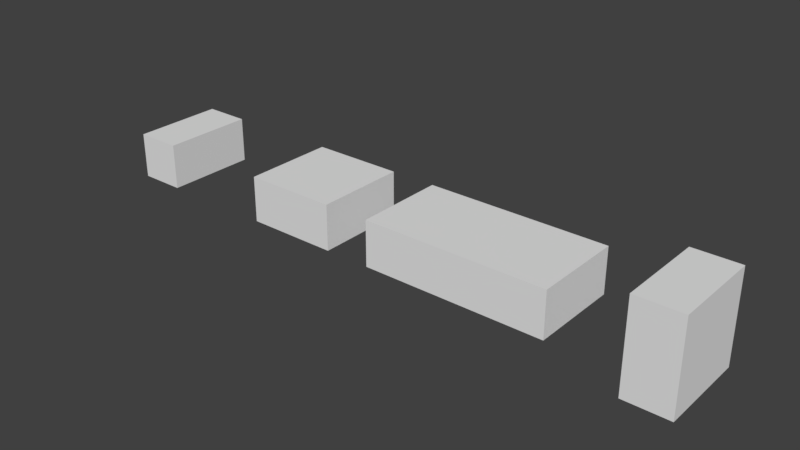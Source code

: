 # Source: obstacle.blend  (saved by Blender 2.79.0; exported with 4.5.12 LTS)
import bpy
from mathutils import Matrix  # noqa: F401  (used for matrix-valued properties, if any)

bpy.ops.wm.read_factory_settings(use_empty=True)
scene = bpy.context.scene
scene.name = 'Scene'

# ---- collections
col_collection_1 = bpy.data.collections.new('Collection 1'); scene.collection.children.link(col_collection_1)

# ---- materials (node trees are filled in below, after node groups)
mat_obstacle = bpy.data.materials.new('Obstacle')
mat_obstacle.alpha_threshold = 0.0
mat_obstacle.use_transparent_shadow = False
mat_obstacle.roughness = 0.5

# ---- material node trees

# ---- world
world_world = bpy.data.worlds.new('World'); scene.world = world_world
world_world.color = (0.05088, 0.05088, 0.05088)
world_world.use_sun_shadow = False
world_world.sun_shadow_jitter_overblur = 0.0
world_world.cycles.sampling_method = 'MANUAL'

# ---- meshes
me_tall = bpy.data.meshes.new('Tall')
me_tall.from_pydata([(-0.25, -0.5, -0.5), (-0.25, -0.5, 0.5), (-0.25, 0.5, -0.5), (-0.25, 0.5, 0.5), (0.25, -0.5, -0.5), (0.25, -0.5, 0.5), (0.25, 0.5, -0.5), (0.25, 0.5, 0.5)], [], [(0, 1, 3, 2), (2, 3, 7, 6), (6, 7, 5, 4), (4, 5, 1, 0), (2, 6, 4, 0), (7, 3, 1, 5)])
_uv = me_tall.uv_layers.new(name='UVMap')
_uv.uv.foreach_set('vector', [0.375, 0.0, 0.625, 0.0, 0.625, 0.25, 0.375, 0.25, 0.375, 0.25, 0.625, 0.25, 0.625, 0.5, 0.375, 0.5, 0.375, 0.5, 0.625, 0.5, 0.625, 0.75, 0.375, 0.75, 0.375, 0.75, 0.625, 0.75, 0.625, 1.0, 0.375, 1.0, 0.125, 0.5, 0.375, 0.5, 0.375, 0.75, 0.125, 0.75, 0.625, 0.5, 0.875, 0.5, 0.875, 0.75, 0.625, 0.75])
me_tall.materials.append(mat_obstacle)
me_tall.use_remesh_preserve_volume = False
me_tall.use_remesh_preserve_attributes = False
me_tall.use_mirror_vertex_groups = False
me_tall.update()
me_large = bpy.data.meshes.new('Large')
me_large.from_pydata([(-1.0, -0.5, -0.25), (-1.0, -0.5, 0.25), (-1.0, 0.5, -0.25), (-1.0, 0.5, 0.25), (1.0, -0.5, -0.25), (1.0, -0.5, 0.25), (1.0, 0.5, -0.25), (1.0, 0.5, 0.25)], [], [(0, 1, 3, 2), (2, 3, 7, 6), (6, 7, 5, 4), (4, 5, 1, 0), (2, 6, 4, 0), (7, 3, 1, 5)])
_uv = me_large.uv_layers.new(name='UVMap')
_uv.uv.foreach_set('vector', [0.375, 0.0, 0.625, 0.0, 0.625, 0.25, 0.375, 0.25, 0.375, 0.25, 0.625, 0.25, 0.625, 0.5, 0.375, 0.5, 0.375, 0.5, 0.625, 0.5, 0.625, 0.75, 0.375, 0.75, 0.375, 0.75, 0.625, 0.75, 0.625, 1.0, 0.375, 1.0, 0.125, 0.5, 0.375, 0.5, 0.375, 0.75, 0.125, 0.75, 0.625, 0.5, 0.875, 0.5, 0.875, 0.75, 0.625, 0.75])
me_large.materials.append(mat_obstacle)
me_large.use_remesh_preserve_volume = False
me_large.use_remesh_preserve_attributes = False
me_large.use_mirror_vertex_groups = False
me_large.update()
me_medium = bpy.data.meshes.new('Medium')
me_medium.from_pydata([(-0.5, -0.5, -0.25), (-0.5, -0.5, 0.25), (-0.5, 0.5, -0.25), (-0.5, 0.5, 0.25), (0.5, -0.5, -0.25), (0.5, -0.5, 0.25), (0.5, 0.5, -0.25), (0.5, 0.5, 0.25)], [], [(0, 1, 3, 2), (2, 3, 7, 6), (6, 7, 5, 4), (4, 5, 1, 0), (2, 6, 4, 0), (7, 3, 1, 5)])
_uv = me_medium.uv_layers.new(name='UVMap')
_uv.uv.foreach_set('vector', [0.375, 0.0, 0.625, 0.0, 0.625, 0.25, 0.375, 0.25, 0.375, 0.25, 0.625, 0.25, 0.625, 0.5, 0.375, 0.5, 0.375, 0.5, 0.625, 0.5, 0.625, 0.75, 0.375, 0.75, 0.375, 0.75, 0.625, 0.75, 0.625, 1.0, 0.375, 1.0, 0.125, 0.5, 0.375, 0.5, 0.375, 0.75, 0.125, 0.75, 0.625, 0.5, 0.875, 0.5, 0.875, 0.75, 0.625, 0.75])
me_medium.materials.append(mat_obstacle)
me_medium.use_remesh_preserve_volume = False
me_medium.use_remesh_preserve_attributes = False
me_medium.use_mirror_vertex_groups = False
me_medium.update()
me_small = bpy.data.meshes.new('Small')
me_small.from_pydata([(-0.25, -0.5, -0.25), (-0.25, -0.5, 0.25), (-0.25, 0.5, -0.25), (-0.25, 0.5, 0.25), (0.25, -0.5, -0.25), (0.25, -0.5, 0.25), (0.25, 0.5, -0.25), (0.25, 0.5, 0.25)], [], [(0, 1, 3, 2), (2, 3, 7, 6), (6, 7, 5, 4), (4, 5, 1, 0), (2, 6, 4, 0), (7, 3, 1, 5)])
_uv = me_small.uv_layers.new(name='UVMap')
_uv.uv.foreach_set('vector', [0.375, 0.0, 0.625, 0.0, 0.625, 0.25, 0.375, 0.25, 0.375, 0.25, 0.625, 0.25, 0.625, 0.5, 0.375, 0.5, 0.375, 0.5, 0.625, 0.5, 0.625, 0.75, 0.375, 0.75, 0.375, 0.75, 0.625, 0.75, 0.625, 1.0, 0.375, 1.0, 0.125, 0.5, 0.375, 0.5, 0.375, 0.75, 0.125, 0.75, 0.625, 0.5, 0.875, 0.5, 0.875, 0.75, 0.625, 0.75])
me_small.materials.append(mat_obstacle)
me_small.use_remesh_preserve_volume = False
me_small.use_remesh_preserve_attributes = False
me_small.use_mirror_vertex_groups = False
me_small.update()

# ---- objects
ob_tall = bpy.data.objects.new('Tall', me_tall)
ob_large = bpy.data.objects.new('Large', me_large)
ob_medium = bpy.data.objects.new('Medium', me_medium)
ob_small = bpy.data.objects.new('Small', me_small)

# ---- transforms, parenting, visibility, modifiers, constraints
ob_tall.location = (6.0, 0.0, 0.0)
ob_tall.lineart.crease_threshold = 0.0
ob_large.location = (4.0, 0.0, 0.0)
ob_large.lineart.crease_threshold = 0.0
ob_medium.location = (2.0, 0.0, 0.0)
ob_medium.lineart.crease_threshold = 0.0
ob_small.location = (0.0, 0.0, 0.0)
ob_small.lineart.crease_threshold = 0.0

# ---- collection membership
col_collection_1.objects.link(ob_tall)
col_collection_1.objects.link(ob_large)
col_collection_1.objects.link(ob_medium)
col_collection_1.objects.link(ob_small)

# ---- scene / render settings (as saved in the file)
scene.frame_start = 1; scene.frame_end = 250; scene.frame_set(1)
scene.render.engine = 'BLENDER_EEVEE_NEXT'
scene.render.resolution_percentage = 50
scene.render.dither_intensity = 0.0
scene.cycles.use_denoising = False
scene.cycles.samples = 128
scene.cycles.sampling_pattern = 'TABULATED_SOBOL'
scene.cycles.use_adaptive_sampling = False
scene.cycles.use_light_tree = False
scene.cycles.blur_glossy = 0.0
scene.cycles.sample_clamp_indirect = 0.0
scene.view_settings.view_transform = 'Standard'
bpy.context.view_layer.update()

# ---- added for rendering (the .blend has no active camera and no usable light): camera, sun
cam_auto = bpy.data.cameras.new('AutoCamera')
cam_auto.lens = 50.0
cam_auto.sensor_width = 36.0
cam_auto.clip_end = 1000.0
ob_auto_camera = bpy.data.objects.new('AutoCamera', cam_auto)
scene.collection.objects.link(ob_auto_camera)
ob_auto_camera.location = (9.15466, -7.38559, 4.92373)
ob_auto_camera.rotation_euler = (1.09748, -7.21219e-08, 0.694738)
scene.camera = ob_auto_camera
light_auto_sun = bpy.data.lights.new('AutoSun', 'SUN')
light_auto_sun.energy = 3.0
light_auto_sun.angle = 0.0523599
ob_auto_sun = bpy.data.objects.new('AutoSun', light_auto_sun)
scene.collection.objects.link(ob_auto_sun)
ob_auto_sun.rotation_euler = (0.872665, 0.174533, 0.523599)
bpy.context.view_layer.update()
